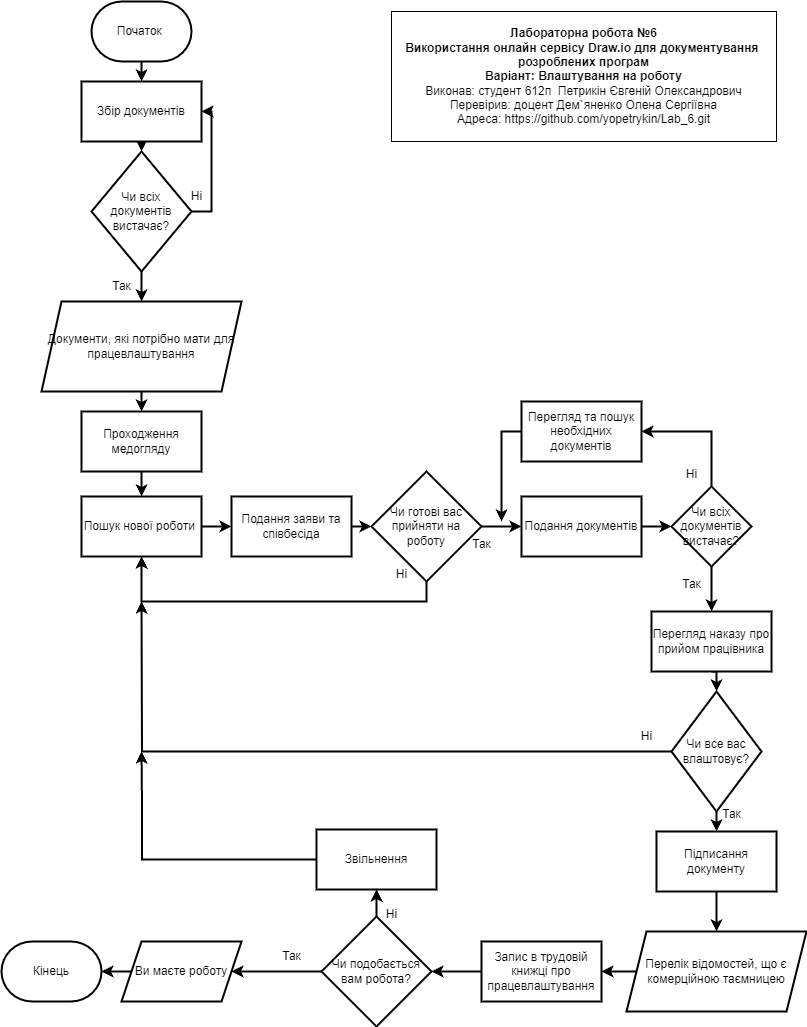

The diagram above was exported from draw.io. Its source (the exported page's mxGraphModel, read from the mxfile embedded in the PNG):
<mxGraphModel dx="1327" dy="730" grid="1" gridSize="10" guides="1" tooltips="1" connect="1" arrows="1" fold="1" page="1" pageScale="1" pageWidth="827" pageHeight="1169" math="0" shadow="0">
  <root>
    <mxCell id="WIyWlLk6GJQsqaUBKTNV-0" />
    <mxCell id="WIyWlLk6GJQsqaUBKTNV-1" parent="WIyWlLk6GJQsqaUBKTNV-0" />
    <mxCell id="OIUXYBhPibZIO1Cqo6UY-12" style="edgeStyle=orthogonalEdgeStyle;rounded=0;orthogonalLoop=1;jettySize=auto;html=1;exitX=0.5;exitY=1;exitDx=0;exitDy=0;exitPerimeter=0;entryX=0.5;entryY=0;entryDx=0;entryDy=0;strokeWidth=2;" edge="1" parent="WIyWlLk6GJQsqaUBKTNV-1" source="OIUXYBhPibZIO1Cqo6UY-0" target="OIUXYBhPibZIO1Cqo6UY-3">
      <mxGeometry relative="1" as="geometry" />
    </mxCell>
    <mxCell id="OIUXYBhPibZIO1Cqo6UY-0" value="Початок&amp;nbsp;" style="strokeWidth=2;html=1;shape=mxgraph.flowchart.terminator;whiteSpace=wrap;" vertex="1" parent="WIyWlLk6GJQsqaUBKTNV-1">
      <mxGeometry x="110" y="60" width="100" height="60" as="geometry" />
    </mxCell>
    <mxCell id="OIUXYBhPibZIO1Cqo6UY-26" style="edgeStyle=orthogonalEdgeStyle;rounded=0;orthogonalLoop=1;jettySize=auto;html=1;exitX=1;exitY=0.5;exitDx=0;exitDy=0;entryX=0;entryY=0.5;entryDx=0;entryDy=0;strokeWidth=2;" edge="1" parent="WIyWlLk6GJQsqaUBKTNV-1" source="OIUXYBhPibZIO1Cqo6UY-1" target="OIUXYBhPibZIO1Cqo6UY-21">
      <mxGeometry relative="1" as="geometry" />
    </mxCell>
    <mxCell id="OIUXYBhPibZIO1Cqo6UY-1" value="Пошук нової роботи&amp;nbsp;" style="rounded=0;whiteSpace=wrap;html=1;strokeWidth=2;" vertex="1" parent="WIyWlLk6GJQsqaUBKTNV-1">
      <mxGeometry x="100" y="555" width="120" height="60" as="geometry" />
    </mxCell>
    <mxCell id="OIUXYBhPibZIO1Cqo6UY-20" style="edgeStyle=orthogonalEdgeStyle;rounded=0;orthogonalLoop=1;jettySize=auto;html=1;exitX=0.5;exitY=1;exitDx=0;exitDy=0;entryX=0.5;entryY=0;entryDx=0;entryDy=0;strokeWidth=2;" edge="1" parent="WIyWlLk6GJQsqaUBKTNV-1" source="OIUXYBhPibZIO1Cqo6UY-2" target="OIUXYBhPibZIO1Cqo6UY-18">
      <mxGeometry relative="1" as="geometry" />
    </mxCell>
    <mxCell id="OIUXYBhPibZIO1Cqo6UY-2" value="Документи, які потрібно мати для працевлаштування" style="shape=parallelogram;perimeter=parallelogramPerimeter;whiteSpace=wrap;html=1;fixedSize=1;strokeWidth=2;" vertex="1" parent="WIyWlLk6GJQsqaUBKTNV-1">
      <mxGeometry x="60" y="360" width="200" height="90" as="geometry" />
    </mxCell>
    <mxCell id="OIUXYBhPibZIO1Cqo6UY-13" style="edgeStyle=orthogonalEdgeStyle;rounded=0;orthogonalLoop=1;jettySize=auto;html=1;exitX=0.5;exitY=1;exitDx=0;exitDy=0;entryX=0.5;entryY=0;entryDx=0;entryDy=0;strokeWidth=2;" edge="1" parent="WIyWlLk6GJQsqaUBKTNV-1" source="OIUXYBhPibZIO1Cqo6UY-3" target="OIUXYBhPibZIO1Cqo6UY-5">
      <mxGeometry relative="1" as="geometry" />
    </mxCell>
    <mxCell id="OIUXYBhPibZIO1Cqo6UY-3" value="Збір документів" style="whiteSpace=wrap;html=1;strokeWidth=2;" vertex="1" parent="WIyWlLk6GJQsqaUBKTNV-1">
      <mxGeometry x="100" y="140" width="120" height="60" as="geometry" />
    </mxCell>
    <mxCell id="OIUXYBhPibZIO1Cqo6UY-8" style="edgeStyle=orthogonalEdgeStyle;rounded=0;orthogonalLoop=1;jettySize=auto;html=1;exitX=1;exitY=0.5;exitDx=0;exitDy=0;entryX=1;entryY=0.5;entryDx=0;entryDy=0;strokeWidth=2;" edge="1" parent="WIyWlLk6GJQsqaUBKTNV-1" source="OIUXYBhPibZIO1Cqo6UY-5" target="OIUXYBhPibZIO1Cqo6UY-3">
      <mxGeometry relative="1" as="geometry" />
    </mxCell>
    <mxCell id="OIUXYBhPibZIO1Cqo6UY-9" style="edgeStyle=orthogonalEdgeStyle;rounded=0;orthogonalLoop=1;jettySize=auto;html=1;exitX=0.5;exitY=1;exitDx=0;exitDy=0;entryX=0.5;entryY=0;entryDx=0;entryDy=0;strokeWidth=2;" edge="1" parent="WIyWlLk6GJQsqaUBKTNV-1" source="OIUXYBhPibZIO1Cqo6UY-5" target="OIUXYBhPibZIO1Cqo6UY-2">
      <mxGeometry relative="1" as="geometry" />
    </mxCell>
    <mxCell id="OIUXYBhPibZIO1Cqo6UY-5" value="Чи всіх документів вистачає?" style="rhombus;whiteSpace=wrap;html=1;strokeWidth=2;" vertex="1" parent="WIyWlLk6GJQsqaUBKTNV-1">
      <mxGeometry x="110" y="210" width="100" height="120" as="geometry" />
    </mxCell>
    <mxCell id="OIUXYBhPibZIO1Cqo6UY-10" value="Ні" style="text;html=1;align=center;verticalAlign=middle;resizable=0;points=[];autosize=1;strokeColor=none;fillColor=none;strokeWidth=2;" vertex="1" parent="WIyWlLk6GJQsqaUBKTNV-1">
      <mxGeometry x="200" y="240" width="30" height="30" as="geometry" />
    </mxCell>
    <mxCell id="OIUXYBhPibZIO1Cqo6UY-11" value="Так" style="text;html=1;align=center;verticalAlign=middle;resizable=0;points=[];autosize=1;strokeColor=none;fillColor=none;strokeWidth=2;" vertex="1" parent="WIyWlLk6GJQsqaUBKTNV-1">
      <mxGeometry x="120" y="330" width="40" height="30" as="geometry" />
    </mxCell>
    <mxCell id="OIUXYBhPibZIO1Cqo6UY-19" style="edgeStyle=orthogonalEdgeStyle;rounded=0;orthogonalLoop=1;jettySize=auto;html=1;exitX=0.5;exitY=1;exitDx=0;exitDy=0;entryX=0.5;entryY=0;entryDx=0;entryDy=0;strokeWidth=2;" edge="1" parent="WIyWlLk6GJQsqaUBKTNV-1" source="OIUXYBhPibZIO1Cqo6UY-18" target="OIUXYBhPibZIO1Cqo6UY-1">
      <mxGeometry relative="1" as="geometry" />
    </mxCell>
    <mxCell id="OIUXYBhPibZIO1Cqo6UY-18" value="Проходження медогляду" style="whiteSpace=wrap;html=1;strokeWidth=2;" vertex="1" parent="WIyWlLk6GJQsqaUBKTNV-1">
      <mxGeometry x="100" y="470" width="120" height="60" as="geometry" />
    </mxCell>
    <mxCell id="OIUXYBhPibZIO1Cqo6UY-27" style="edgeStyle=orthogonalEdgeStyle;rounded=0;orthogonalLoop=1;jettySize=auto;html=1;exitX=1;exitY=0.5;exitDx=0;exitDy=0;entryX=0;entryY=0.5;entryDx=0;entryDy=0;strokeWidth=2;" edge="1" parent="WIyWlLk6GJQsqaUBKTNV-1" source="OIUXYBhPibZIO1Cqo6UY-21" target="OIUXYBhPibZIO1Cqo6UY-22">
      <mxGeometry relative="1" as="geometry" />
    </mxCell>
    <mxCell id="OIUXYBhPibZIO1Cqo6UY-21" value="Подання заяви та співбесіда" style="whiteSpace=wrap;html=1;strokeWidth=2;" vertex="1" parent="WIyWlLk6GJQsqaUBKTNV-1">
      <mxGeometry x="250" y="555" width="120" height="60" as="geometry" />
    </mxCell>
    <mxCell id="OIUXYBhPibZIO1Cqo6UY-23" style="edgeStyle=orthogonalEdgeStyle;rounded=0;orthogonalLoop=1;jettySize=auto;html=1;exitX=0.5;exitY=1;exitDx=0;exitDy=0;entryX=0.5;entryY=1;entryDx=0;entryDy=0;strokeWidth=2;" edge="1" parent="WIyWlLk6GJQsqaUBKTNV-1" source="OIUXYBhPibZIO1Cqo6UY-22" target="OIUXYBhPibZIO1Cqo6UY-1">
      <mxGeometry relative="1" as="geometry" />
    </mxCell>
    <mxCell id="OIUXYBhPibZIO1Cqo6UY-32" style="edgeStyle=orthogonalEdgeStyle;rounded=0;orthogonalLoop=1;jettySize=auto;html=1;exitX=1;exitY=0.5;exitDx=0;exitDy=0;entryX=0;entryY=0.5;entryDx=0;entryDy=0;strokeWidth=2;" edge="1" parent="WIyWlLk6GJQsqaUBKTNV-1" source="OIUXYBhPibZIO1Cqo6UY-22" target="OIUXYBhPibZIO1Cqo6UY-28">
      <mxGeometry relative="1" as="geometry" />
    </mxCell>
    <mxCell id="OIUXYBhPibZIO1Cqo6UY-22" value="Чи готові вас прийняти на роботу" style="rhombus;whiteSpace=wrap;html=1;strokeWidth=2;" vertex="1" parent="WIyWlLk6GJQsqaUBKTNV-1">
      <mxGeometry x="390" y="530" width="110" height="110" as="geometry" />
    </mxCell>
    <mxCell id="OIUXYBhPibZIO1Cqo6UY-24" value="Ні" style="text;html=1;align=center;verticalAlign=middle;resizable=0;points=[];autosize=1;strokeColor=none;fillColor=none;strokeWidth=2;" vertex="1" parent="WIyWlLk6GJQsqaUBKTNV-1">
      <mxGeometry x="405" y="618" width="30" height="30" as="geometry" />
    </mxCell>
    <mxCell id="OIUXYBhPibZIO1Cqo6UY-25" value="Так" style="text;html=1;align=center;verticalAlign=middle;resizable=0;points=[];autosize=1;strokeColor=none;fillColor=none;strokeWidth=2;" vertex="1" parent="WIyWlLk6GJQsqaUBKTNV-1">
      <mxGeometry x="480" y="588" width="40" height="30" as="geometry" />
    </mxCell>
    <mxCell id="OIUXYBhPibZIO1Cqo6UY-33" style="edgeStyle=orthogonalEdgeStyle;rounded=0;orthogonalLoop=1;jettySize=auto;html=1;exitX=1;exitY=0.5;exitDx=0;exitDy=0;entryX=0;entryY=0.5;entryDx=0;entryDy=0;strokeWidth=2;" edge="1" parent="WIyWlLk6GJQsqaUBKTNV-1" source="OIUXYBhPibZIO1Cqo6UY-28" target="OIUXYBhPibZIO1Cqo6UY-29">
      <mxGeometry relative="1" as="geometry" />
    </mxCell>
    <mxCell id="OIUXYBhPibZIO1Cqo6UY-28" value="Подання документів" style="whiteSpace=wrap;html=1;strokeWidth=2;" vertex="1" parent="WIyWlLk6GJQsqaUBKTNV-1">
      <mxGeometry x="540" y="555" width="120" height="60" as="geometry" />
    </mxCell>
    <mxCell id="OIUXYBhPibZIO1Cqo6UY-31" style="edgeStyle=orthogonalEdgeStyle;rounded=0;orthogonalLoop=1;jettySize=auto;html=1;exitX=0.5;exitY=0;exitDx=0;exitDy=0;entryX=1;entryY=0.5;entryDx=0;entryDy=0;strokeWidth=2;" edge="1" parent="WIyWlLk6GJQsqaUBKTNV-1" source="OIUXYBhPibZIO1Cqo6UY-29" target="OIUXYBhPibZIO1Cqo6UY-30">
      <mxGeometry relative="1" as="geometry" />
    </mxCell>
    <mxCell id="OIUXYBhPibZIO1Cqo6UY-36" style="edgeStyle=orthogonalEdgeStyle;rounded=0;orthogonalLoop=1;jettySize=auto;html=1;exitX=0.5;exitY=1;exitDx=0;exitDy=0;entryX=0.5;entryY=0;entryDx=0;entryDy=0;strokeWidth=2;" edge="1" parent="WIyWlLk6GJQsqaUBKTNV-1" source="OIUXYBhPibZIO1Cqo6UY-29" target="OIUXYBhPibZIO1Cqo6UY-39">
      <mxGeometry relative="1" as="geometry">
        <mxPoint x="730" y="670" as="targetPoint" />
      </mxGeometry>
    </mxCell>
    <mxCell id="OIUXYBhPibZIO1Cqo6UY-29" value="Чи всіх документів вистачає?" style="rhombus;whiteSpace=wrap;html=1;strokeWidth=2;" vertex="1" parent="WIyWlLk6GJQsqaUBKTNV-1">
      <mxGeometry x="690" y="545" width="80" height="80" as="geometry" />
    </mxCell>
    <mxCell id="OIUXYBhPibZIO1Cqo6UY-34" style="edgeStyle=orthogonalEdgeStyle;rounded=0;orthogonalLoop=1;jettySize=auto;html=1;exitX=0;exitY=0.5;exitDx=0;exitDy=0;strokeWidth=2;" edge="1" parent="WIyWlLk6GJQsqaUBKTNV-1" source="OIUXYBhPibZIO1Cqo6UY-30">
      <mxGeometry relative="1" as="geometry">
        <mxPoint x="520" y="580" as="targetPoint" />
      </mxGeometry>
    </mxCell>
    <mxCell id="OIUXYBhPibZIO1Cqo6UY-30" value="Перегляд та пошук необхідних документів" style="whiteSpace=wrap;html=1;strokeWidth=2;" vertex="1" parent="WIyWlLk6GJQsqaUBKTNV-1">
      <mxGeometry x="540" y="460" width="120" height="60" as="geometry" />
    </mxCell>
    <mxCell id="OIUXYBhPibZIO1Cqo6UY-35" value="Ні" style="text;html=1;align=center;verticalAlign=middle;resizable=0;points=[];autosize=1;strokeColor=none;fillColor=none;strokeWidth=2;" vertex="1" parent="WIyWlLk6GJQsqaUBKTNV-1">
      <mxGeometry x="695" y="518" width="30" height="30" as="geometry" />
    </mxCell>
    <mxCell id="OIUXYBhPibZIO1Cqo6UY-37" value="Так" style="text;html=1;align=center;verticalAlign=middle;resizable=0;points=[];autosize=1;strokeColor=none;fillColor=none;strokeWidth=2;" vertex="1" parent="WIyWlLk6GJQsqaUBKTNV-1">
      <mxGeometry x="690" y="628" width="40" height="30" as="geometry" />
    </mxCell>
    <mxCell id="OIUXYBhPibZIO1Cqo6UY-44" style="edgeStyle=orthogonalEdgeStyle;rounded=0;orthogonalLoop=1;jettySize=auto;html=1;exitX=0.5;exitY=1;exitDx=0;exitDy=0;entryX=0.5;entryY=0;entryDx=0;entryDy=0;strokeWidth=2;" edge="1" parent="WIyWlLk6GJQsqaUBKTNV-1" source="OIUXYBhPibZIO1Cqo6UY-39" target="OIUXYBhPibZIO1Cqo6UY-41">
      <mxGeometry relative="1" as="geometry" />
    </mxCell>
    <mxCell id="OIUXYBhPibZIO1Cqo6UY-39" value="Перегляд наказу про прийом працівника" style="whiteSpace=wrap;html=1;strokeWidth=2;" vertex="1" parent="WIyWlLk6GJQsqaUBKTNV-1">
      <mxGeometry x="670" y="670" width="120" height="60" as="geometry" />
    </mxCell>
    <mxCell id="OIUXYBhPibZIO1Cqo6UY-42" style="edgeStyle=orthogonalEdgeStyle;rounded=0;orthogonalLoop=1;jettySize=auto;html=1;exitX=0;exitY=0.5;exitDx=0;exitDy=0;strokeWidth=2;" edge="1" parent="WIyWlLk6GJQsqaUBKTNV-1" source="OIUXYBhPibZIO1Cqo6UY-41">
      <mxGeometry relative="1" as="geometry">
        <mxPoint x="160" y="660" as="targetPoint" />
      </mxGeometry>
    </mxCell>
    <mxCell id="OIUXYBhPibZIO1Cqo6UY-46" style="edgeStyle=orthogonalEdgeStyle;rounded=0;orthogonalLoop=1;jettySize=auto;html=1;exitX=0.5;exitY=1;exitDx=0;exitDy=0;entryX=0.5;entryY=0;entryDx=0;entryDy=0;strokeWidth=2;" edge="1" parent="WIyWlLk6GJQsqaUBKTNV-1" source="OIUXYBhPibZIO1Cqo6UY-41" target="OIUXYBhPibZIO1Cqo6UY-45">
      <mxGeometry relative="1" as="geometry" />
    </mxCell>
    <mxCell id="OIUXYBhPibZIO1Cqo6UY-41" value="Чи все вас влаштовує?" style="rhombus;whiteSpace=wrap;html=1;strokeWidth=2;" vertex="1" parent="WIyWlLk6GJQsqaUBKTNV-1">
      <mxGeometry x="690" y="750" width="90" height="120" as="geometry" />
    </mxCell>
    <mxCell id="OIUXYBhPibZIO1Cqo6UY-43" value="Ні" style="text;html=1;align=center;verticalAlign=middle;resizable=0;points=[];autosize=1;strokeColor=none;fillColor=none;strokeWidth=2;" vertex="1" parent="WIyWlLk6GJQsqaUBKTNV-1">
      <mxGeometry x="650" y="780" width="30" height="30" as="geometry" />
    </mxCell>
    <mxCell id="OIUXYBhPibZIO1Cqo6UY-50" style="edgeStyle=orthogonalEdgeStyle;rounded=0;orthogonalLoop=1;jettySize=auto;html=1;exitX=0.5;exitY=1;exitDx=0;exitDy=0;entryX=0.5;entryY=0;entryDx=0;entryDy=0;strokeWidth=2;" edge="1" parent="WIyWlLk6GJQsqaUBKTNV-1" source="OIUXYBhPibZIO1Cqo6UY-45" target="OIUXYBhPibZIO1Cqo6UY-48">
      <mxGeometry relative="1" as="geometry" />
    </mxCell>
    <mxCell id="OIUXYBhPibZIO1Cqo6UY-45" value="Підписання документу" style="whiteSpace=wrap;html=1;strokeWidth=2;" vertex="1" parent="WIyWlLk6GJQsqaUBKTNV-1">
      <mxGeometry x="675" y="890" width="120" height="60" as="geometry" />
    </mxCell>
    <mxCell id="OIUXYBhPibZIO1Cqo6UY-47" value="Так" style="text;html=1;align=center;verticalAlign=middle;resizable=0;points=[];autosize=1;strokeColor=none;fillColor=none;strokeWidth=2;" vertex="1" parent="WIyWlLk6GJQsqaUBKTNV-1">
      <mxGeometry x="730" y="858" width="40" height="30" as="geometry" />
    </mxCell>
    <mxCell id="OIUXYBhPibZIO1Cqo6UY-51" style="edgeStyle=orthogonalEdgeStyle;rounded=0;orthogonalLoop=1;jettySize=auto;html=1;exitX=0;exitY=0.5;exitDx=0;exitDy=0;entryX=1;entryY=0.5;entryDx=0;entryDy=0;strokeWidth=2;" edge="1" parent="WIyWlLk6GJQsqaUBKTNV-1" source="OIUXYBhPibZIO1Cqo6UY-48" target="OIUXYBhPibZIO1Cqo6UY-49">
      <mxGeometry relative="1" as="geometry" />
    </mxCell>
    <mxCell id="OIUXYBhPibZIO1Cqo6UY-48" value="Перелік відомостей, що є комерційною таємницею" style="shape=parallelogram;perimeter=parallelogramPerimeter;whiteSpace=wrap;html=1;fixedSize=1;strokeWidth=2;" vertex="1" parent="WIyWlLk6GJQsqaUBKTNV-1">
      <mxGeometry x="645" y="990" width="180" height="80" as="geometry" />
    </mxCell>
    <mxCell id="OIUXYBhPibZIO1Cqo6UY-63" style="edgeStyle=orthogonalEdgeStyle;rounded=0;orthogonalLoop=1;jettySize=auto;html=1;exitX=0;exitY=0.5;exitDx=0;exitDy=0;entryX=1;entryY=0.5;entryDx=0;entryDy=0;strokeWidth=2;" edge="1" parent="WIyWlLk6GJQsqaUBKTNV-1" source="OIUXYBhPibZIO1Cqo6UY-49" target="OIUXYBhPibZIO1Cqo6UY-60">
      <mxGeometry relative="1" as="geometry" />
    </mxCell>
    <mxCell id="OIUXYBhPibZIO1Cqo6UY-49" value="Запис в трудовій книжці про працевлаштування" style="whiteSpace=wrap;html=1;strokeWidth=2;" vertex="1" parent="WIyWlLk6GJQsqaUBKTNV-1">
      <mxGeometry x="500" y="1000" width="120" height="60" as="geometry" />
    </mxCell>
    <mxCell id="OIUXYBhPibZIO1Cqo6UY-58" value="Кінець" style="strokeWidth=2;html=1;shape=mxgraph.flowchart.terminator;whiteSpace=wrap;" vertex="1" parent="WIyWlLk6GJQsqaUBKTNV-1">
      <mxGeometry x="20" y="1000" width="100" height="60" as="geometry" />
    </mxCell>
    <mxCell id="OIUXYBhPibZIO1Cqo6UY-59" value="Ви маєте роботу" style="shape=parallelogram;perimeter=parallelogramPerimeter;whiteSpace=wrap;html=1;fixedSize=1;strokeWidth=2;" vertex="1" parent="WIyWlLk6GJQsqaUBKTNV-1">
      <mxGeometry x="140" y="1000" width="120" height="60" as="geometry" />
    </mxCell>
    <mxCell id="OIUXYBhPibZIO1Cqo6UY-62" style="edgeStyle=orthogonalEdgeStyle;rounded=0;orthogonalLoop=1;jettySize=auto;html=1;exitX=0.5;exitY=0;exitDx=0;exitDy=0;entryX=0.5;entryY=1;entryDx=0;entryDy=0;strokeWidth=2;" edge="1" parent="WIyWlLk6GJQsqaUBKTNV-1" source="OIUXYBhPibZIO1Cqo6UY-60" target="OIUXYBhPibZIO1Cqo6UY-61">
      <mxGeometry relative="1" as="geometry" />
    </mxCell>
    <mxCell id="OIUXYBhPibZIO1Cqo6UY-64" style="edgeStyle=orthogonalEdgeStyle;rounded=0;orthogonalLoop=1;jettySize=auto;html=1;exitX=0;exitY=0.5;exitDx=0;exitDy=0;entryX=1;entryY=0.5;entryDx=0;entryDy=0;strokeWidth=2;" edge="1" parent="WIyWlLk6GJQsqaUBKTNV-1" source="OIUXYBhPibZIO1Cqo6UY-60" target="OIUXYBhPibZIO1Cqo6UY-59">
      <mxGeometry relative="1" as="geometry" />
    </mxCell>
    <mxCell id="OIUXYBhPibZIO1Cqo6UY-60" value="Чи подобається вам робота?" style="rhombus;whiteSpace=wrap;html=1;strokeWidth=2;" vertex="1" parent="WIyWlLk6GJQsqaUBKTNV-1">
      <mxGeometry x="340" y="975" width="110" height="110" as="geometry" />
    </mxCell>
    <mxCell id="OIUXYBhPibZIO1Cqo6UY-65" style="edgeStyle=orthogonalEdgeStyle;rounded=0;orthogonalLoop=1;jettySize=auto;html=1;exitX=0;exitY=0.5;exitDx=0;exitDy=0;strokeWidth=2;" edge="1" parent="WIyWlLk6GJQsqaUBKTNV-1" source="OIUXYBhPibZIO1Cqo6UY-61">
      <mxGeometry relative="1" as="geometry">
        <mxPoint x="160" y="810" as="targetPoint" />
      </mxGeometry>
    </mxCell>
    <mxCell id="OIUXYBhPibZIO1Cqo6UY-61" value="Звільнення" style="whiteSpace=wrap;html=1;strokeWidth=2;" vertex="1" parent="WIyWlLk6GJQsqaUBKTNV-1">
      <mxGeometry x="335" y="888" width="120" height="60" as="geometry" />
    </mxCell>
    <mxCell id="OIUXYBhPibZIO1Cqo6UY-66" value="Ні" style="text;html=1;align=center;verticalAlign=middle;resizable=0;points=[];autosize=1;strokeColor=none;fillColor=none;strokeWidth=2;" vertex="1" parent="WIyWlLk6GJQsqaUBKTNV-1">
      <mxGeometry x="395" y="958" width="30" height="30" as="geometry" />
    </mxCell>
    <mxCell id="OIUXYBhPibZIO1Cqo6UY-67" value="Так" style="text;html=1;align=center;verticalAlign=middle;resizable=0;points=[];autosize=1;strokeColor=none;fillColor=none;strokeWidth=2;" vertex="1" parent="WIyWlLk6GJQsqaUBKTNV-1">
      <mxGeometry x="290" y="1000" width="40" height="30" as="geometry" />
    </mxCell>
    <mxCell id="OIUXYBhPibZIO1Cqo6UY-68" style="edgeStyle=orthogonalEdgeStyle;rounded=0;orthogonalLoop=1;jettySize=auto;html=1;exitX=0;exitY=0.5;exitDx=0;exitDy=0;entryX=1;entryY=0.5;entryDx=0;entryDy=0;entryPerimeter=0;strokeWidth=2;" edge="1" parent="WIyWlLk6GJQsqaUBKTNV-1" source="OIUXYBhPibZIO1Cqo6UY-59" target="OIUXYBhPibZIO1Cqo6UY-58">
      <mxGeometry relative="1" as="geometry" />
    </mxCell>
    <mxCell id="OIUXYBhPibZIO1Cqo6UY-69" value="&lt;b&gt;Лабораторна робота №6&lt;br&gt;Використання онлайн сервісу Draw.io для документування&amp;nbsp; розроблених програм&lt;br&gt;Варіант: Влаштування на роботу&lt;/b&gt;&lt;br&gt;Виконав: студент 612п&amp;nbsp; Петрикін Євгеній Олександрович&lt;br&gt;Перевірив: доцент Дем`яненко Олена Сергіївна&lt;br&gt;Адреса: https://github.com/yopetrykin/Lab_6.git" style="whiteSpace=wrap;html=1;" vertex="1" parent="WIyWlLk6GJQsqaUBKTNV-1">
      <mxGeometry x="410" y="70" width="385" height="130" as="geometry" />
    </mxCell>
  </root>
</mxGraphModel>